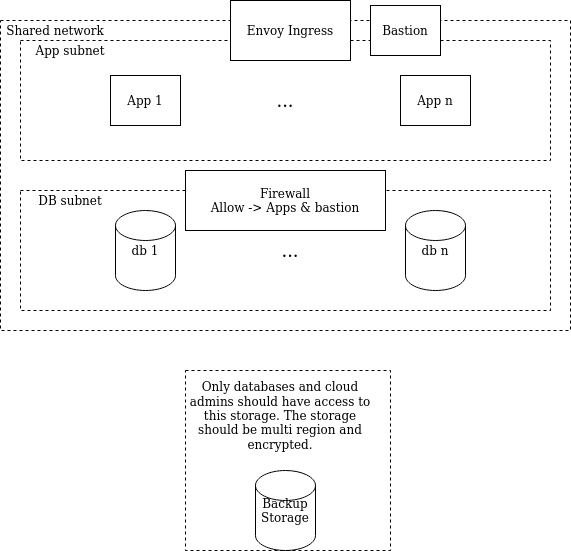

The diagram above was exported from draw.io. Its source (the exported page's mxGraphModel, read from the mxfile embedded in the PNG):
<mxGraphModel dx="1319" dy="887" grid="1" gridSize="10" guides="1" tooltips="1" connect="1" arrows="1" fold="1" page="1" pageScale="1" pageWidth="827" pageHeight="1169" math="0" shadow="0">
  <root>
    <mxCell id="0" />
    <mxCell id="1" parent="0" />
    <mxCell id="PFbh4zpoNyWKn3ypvpxW-1" value="" style="rounded=0;whiteSpace=wrap;html=1;dashed=1;fillColor=none;" vertex="1" parent="1">
      <mxGeometry x="140" y="210" width="570" height="310" as="geometry" />
    </mxCell>
    <mxCell id="PFbh4zpoNyWKn3ypvpxW-2" value="" style="rounded=0;whiteSpace=wrap;html=1;dashed=1;fillColor=none;" vertex="1" parent="1">
      <mxGeometry x="160" y="230" width="530" height="120" as="geometry" />
    </mxCell>
    <mxCell id="PFbh4zpoNyWKn3ypvpxW-4" value="" style="rounded=0;whiteSpace=wrap;html=1;dashed=1;fillColor=none;" vertex="1" parent="1">
      <mxGeometry x="160" y="380" width="530" height="120" as="geometry" />
    </mxCell>
    <mxCell id="PFbh4zpoNyWKn3ypvpxW-5" value="Envoy Ingress" style="rounded=0;whiteSpace=wrap;html=1;" vertex="1" parent="1">
      <mxGeometry x="370" y="190" width="120" height="60" as="geometry" />
    </mxCell>
    <mxCell id="PFbh4zpoNyWKn3ypvpxW-6" value="Bastion" style="rounded=0;whiteSpace=wrap;html=1;" vertex="1" parent="1">
      <mxGeometry x="510" y="195" width="70" height="50" as="geometry" />
    </mxCell>
    <mxCell id="PFbh4zpoNyWKn3ypvpxW-7" value="App n" style="rounded=0;whiteSpace=wrap;html=1;" vertex="1" parent="1">
      <mxGeometry x="540" y="265" width="70" height="50" as="geometry" />
    </mxCell>
    <mxCell id="PFbh4zpoNyWKn3ypvpxW-8" value="App 1" style="rounded=0;whiteSpace=wrap;html=1;" vertex="1" parent="1">
      <mxGeometry x="250" y="265" width="70" height="50" as="geometry" />
    </mxCell>
    <mxCell id="PFbh4zpoNyWKn3ypvpxW-9" value="db 1" style="shape=cylinder2;whiteSpace=wrap;html=1;boundedLbl=1;backgroundOutline=1;size=15;fillColor=#ffffff;" vertex="1" parent="1">
      <mxGeometry x="255" y="400" width="60" height="80" as="geometry" />
    </mxCell>
    <mxCell id="PFbh4zpoNyWKn3ypvpxW-10" value="db n" style="shape=cylinder2;whiteSpace=wrap;html=1;boundedLbl=1;backgroundOutline=1;size=15;fillColor=#ffffff;" vertex="1" parent="1">
      <mxGeometry x="545" y="400" width="60" height="80" as="geometry" />
    </mxCell>
    <mxCell id="PFbh4zpoNyWKn3ypvpxW-11" value="&lt;font style=&quot;font-size: 18px&quot;&gt;...&lt;/font&gt;" style="text;html=1;strokeColor=none;fillColor=none;align=center;verticalAlign=middle;whiteSpace=wrap;rounded=0;" vertex="1" parent="1">
      <mxGeometry x="410" y="430" width="40" height="20" as="geometry" />
    </mxCell>
    <mxCell id="PFbh4zpoNyWKn3ypvpxW-12" value="&lt;font style=&quot;font-size: 18px&quot;&gt;...&lt;/font&gt;" style="text;html=1;strokeColor=none;fillColor=none;align=center;verticalAlign=middle;whiteSpace=wrap;rounded=0;" vertex="1" parent="1">
      <mxGeometry x="405" y="280" width="40" height="20" as="geometry" />
    </mxCell>
    <mxCell id="PFbh4zpoNyWKn3ypvpxW-13" value="App subnet" style="text;html=1;strokeColor=none;fillColor=none;align=center;verticalAlign=middle;whiteSpace=wrap;rounded=0;" vertex="1" parent="1">
      <mxGeometry x="160" y="230" width="100" height="20" as="geometry" />
    </mxCell>
    <mxCell id="PFbh4zpoNyWKn3ypvpxW-14" value="Shared network" style="text;html=1;strokeColor=none;fillColor=none;align=center;verticalAlign=middle;whiteSpace=wrap;rounded=0;" vertex="1" parent="1">
      <mxGeometry x="140" y="210" width="110" height="20" as="geometry" />
    </mxCell>
    <mxCell id="PFbh4zpoNyWKn3ypvpxW-15" value="DB subnet" style="text;html=1;strokeColor=none;fillColor=none;align=center;verticalAlign=middle;whiteSpace=wrap;rounded=0;" vertex="1" parent="1">
      <mxGeometry x="160" y="380" width="100" height="20" as="geometry" />
    </mxCell>
    <mxCell id="PFbh4zpoNyWKn3ypvpxW-18" value="Firewall&lt;br&gt;Allow -&amp;gt; Apps &amp;amp; bastion" style="rounded=0;whiteSpace=wrap;html=1;fillColor=#ffffff;" vertex="1" parent="1">
      <mxGeometry x="325" y="360" width="200" height="60" as="geometry" />
    </mxCell>
    <mxCell id="PFbh4zpoNyWKn3ypvpxW-20" value="Backup&lt;br&gt;Storage" style="shape=cylinder2;whiteSpace=wrap;html=1;boundedLbl=1;backgroundOutline=1;size=15;fillColor=#ffffff;" vertex="1" parent="1">
      <mxGeometry x="395" y="660" width="60" height="80" as="geometry" />
    </mxCell>
    <mxCell id="PFbh4zpoNyWKn3ypvpxW-21" value="" style="rounded=0;whiteSpace=wrap;html=1;dashed=1;fillColor=none;" vertex="1" parent="1">
      <mxGeometry x="325" y="560" width="205" height="180" as="geometry" />
    </mxCell>
    <mxCell id="PFbh4zpoNyWKn3ypvpxW-24" value="Only databases and cloud admins should have access to this storage. The storage should be multi region and encrypted." style="text;html=1;strokeColor=none;fillColor=none;align=center;verticalAlign=middle;whiteSpace=wrap;rounded=0;dashed=1;" vertex="1" parent="1">
      <mxGeometry x="325" y="570" width="190" height="70" as="geometry" />
    </mxCell>
  </root>
</mxGraphModel>